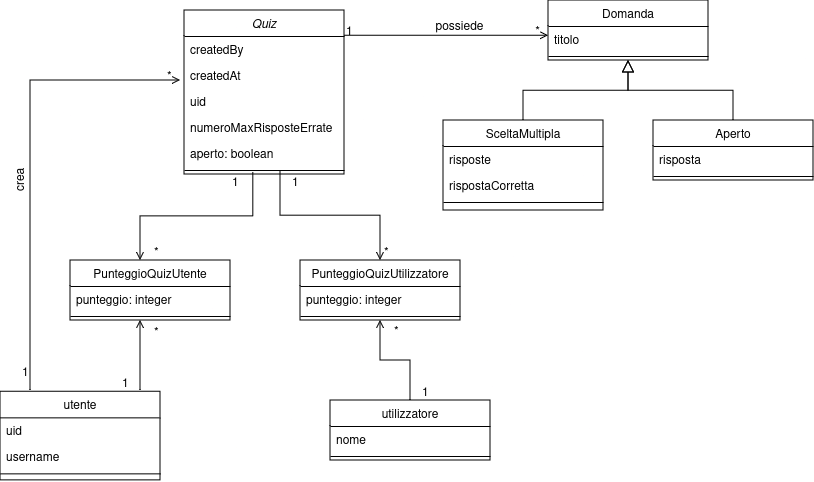

The diagram above was exported from draw.io. Its source (the exported page's mxGraphModel, read from the mxfile embedded in the PNG):
<mxGraphModel dx="1816" dy="540" grid="1" gridSize="10" guides="1" tooltips="1" connect="1" arrows="1" fold="1" page="1" pageScale="1" pageWidth="827" pageHeight="1169" math="0" shadow="0">
  <root>
    <mxCell id="WIyWlLk6GJQsqaUBKTNV-0" />
    <mxCell id="WIyWlLk6GJQsqaUBKTNV-1" parent="WIyWlLk6GJQsqaUBKTNV-0" />
    <mxCell id="zkfFHV4jXpPFQw0GAbJ--0" value="Quiz" style="swimlane;fontStyle=2;align=center;verticalAlign=top;childLayout=stackLayout;horizontal=1;startSize=26;horizontalStack=0;resizeParent=1;resizeLast=0;collapsible=1;marginBottom=0;rounded=0;shadow=0;strokeWidth=1;" parent="WIyWlLk6GJQsqaUBKTNV-1" vertex="1">
      <mxGeometry x="144.03" y="130" width="160" height="164" as="geometry">
        <mxRectangle x="230" y="140" width="160" height="26" as="alternateBounds" />
      </mxGeometry>
    </mxCell>
    <mxCell id="zkfFHV4jXpPFQw0GAbJ--1" value="createdBy" style="text;align=left;verticalAlign=top;spacingLeft=4;spacingRight=4;overflow=hidden;rotatable=0;points=[[0,0.5],[1,0.5]];portConstraint=eastwest;" parent="zkfFHV4jXpPFQw0GAbJ--0" vertex="1">
      <mxGeometry y="26" width="160" height="26" as="geometry" />
    </mxCell>
    <mxCell id="zkfFHV4jXpPFQw0GAbJ--2" value="createdAt" style="text;align=left;verticalAlign=top;spacingLeft=4;spacingRight=4;overflow=hidden;rotatable=0;points=[[0,0.5],[1,0.5]];portConstraint=eastwest;rounded=0;shadow=0;html=0;" parent="zkfFHV4jXpPFQw0GAbJ--0" vertex="1">
      <mxGeometry y="52" width="160" height="26" as="geometry" />
    </mxCell>
    <mxCell id="zkfFHV4jXpPFQw0GAbJ--3" value="uid" style="text;align=left;verticalAlign=top;spacingLeft=4;spacingRight=4;overflow=hidden;rotatable=0;points=[[0,0.5],[1,0.5]];portConstraint=eastwest;rounded=0;shadow=0;html=0;" parent="zkfFHV4jXpPFQw0GAbJ--0" vertex="1">
      <mxGeometry y="78" width="160" height="26" as="geometry" />
    </mxCell>
    <mxCell id="oVTSTRX7F-WgsbVXZKhO-23" value="numeroMaxRisposteErrate" style="text;align=left;verticalAlign=top;spacingLeft=4;spacingRight=4;overflow=hidden;rotatable=0;points=[[0,0.5],[1,0.5]];portConstraint=eastwest;" vertex="1" parent="zkfFHV4jXpPFQw0GAbJ--0">
      <mxGeometry y="104" width="160" height="26" as="geometry" />
    </mxCell>
    <mxCell id="oVTSTRX7F-WgsbVXZKhO-56" value="aperto: boolean" style="text;align=left;verticalAlign=top;spacingLeft=4;spacingRight=4;overflow=hidden;rotatable=0;points=[[0,0.5],[1,0.5]];portConstraint=eastwest;" vertex="1" parent="zkfFHV4jXpPFQw0GAbJ--0">
      <mxGeometry y="130" width="160" height="26" as="geometry" />
    </mxCell>
    <mxCell id="zkfFHV4jXpPFQw0GAbJ--4" value="" style="line;html=1;strokeWidth=1;align=left;verticalAlign=middle;spacingTop=-1;spacingLeft=3;spacingRight=3;rotatable=0;labelPosition=right;points=[];portConstraint=eastwest;" parent="zkfFHV4jXpPFQw0GAbJ--0" vertex="1">
      <mxGeometry y="156" width="160" height="8" as="geometry" />
    </mxCell>
    <mxCell id="zkfFHV4jXpPFQw0GAbJ--17" value="Domanda" style="swimlane;fontStyle=0;align=center;verticalAlign=top;childLayout=stackLayout;horizontal=1;startSize=26;horizontalStack=0;resizeParent=1;resizeLast=0;collapsible=1;marginBottom=0;rounded=0;shadow=0;strokeWidth=1;" parent="WIyWlLk6GJQsqaUBKTNV-1" vertex="1">
      <mxGeometry x="508" y="120" width="160" height="60" as="geometry">
        <mxRectangle x="550" y="140" width="160" height="26" as="alternateBounds" />
      </mxGeometry>
    </mxCell>
    <mxCell id="zkfFHV4jXpPFQw0GAbJ--18" value="titolo" style="text;align=left;verticalAlign=top;spacingLeft=4;spacingRight=4;overflow=hidden;rotatable=0;points=[[0,0.5],[1,0.5]];portConstraint=eastwest;" parent="zkfFHV4jXpPFQw0GAbJ--17" vertex="1">
      <mxGeometry y="26" width="160" height="26" as="geometry" />
    </mxCell>
    <mxCell id="zkfFHV4jXpPFQw0GAbJ--23" value="" style="line;html=1;strokeWidth=1;align=left;verticalAlign=middle;spacingTop=-1;spacingLeft=3;spacingRight=3;rotatable=0;labelPosition=right;points=[];portConstraint=eastwest;" parent="zkfFHV4jXpPFQw0GAbJ--17" vertex="1">
      <mxGeometry y="52" width="160" height="8" as="geometry" />
    </mxCell>
    <mxCell id="zkfFHV4jXpPFQw0GAbJ--26" value="" style="endArrow=open;shadow=0;strokeWidth=1;rounded=0;curved=0;endFill=1;edgeStyle=elbowEdgeStyle;elbow=vertical;" parent="WIyWlLk6GJQsqaUBKTNV-1" source="zkfFHV4jXpPFQw0GAbJ--0" target="zkfFHV4jXpPFQw0GAbJ--17" edge="1">
      <mxGeometry x="0.5" y="41" relative="1" as="geometry">
        <mxPoint x="380" y="192" as="sourcePoint" />
        <mxPoint x="540" y="192" as="targetPoint" />
        <mxPoint x="-40" y="32" as="offset" />
      </mxGeometry>
    </mxCell>
    <mxCell id="zkfFHV4jXpPFQw0GAbJ--27" value="1" style="resizable=0;align=left;verticalAlign=bottom;labelBackgroundColor=none;fontSize=12;" parent="zkfFHV4jXpPFQw0GAbJ--26" connectable="0" vertex="1">
      <mxGeometry x="-1" relative="1" as="geometry">
        <mxPoint y="4" as="offset" />
      </mxGeometry>
    </mxCell>
    <mxCell id="zkfFHV4jXpPFQw0GAbJ--28" value="*" style="resizable=0;align=right;verticalAlign=bottom;labelBackgroundColor=none;fontSize=12;" parent="zkfFHV4jXpPFQw0GAbJ--26" connectable="0" vertex="1">
      <mxGeometry x="1" relative="1" as="geometry">
        <mxPoint x="-7" y="4" as="offset" />
      </mxGeometry>
    </mxCell>
    <mxCell id="zkfFHV4jXpPFQw0GAbJ--29" value="possiede" style="text;html=1;resizable=0;points=[];;align=center;verticalAlign=middle;labelBackgroundColor=none;rounded=0;shadow=0;strokeWidth=1;fontSize=12;" parent="zkfFHV4jXpPFQw0GAbJ--26" vertex="1" connectable="0">
      <mxGeometry x="0.5" y="49" relative="1" as="geometry">
        <mxPoint x="-38" y="40" as="offset" />
      </mxGeometry>
    </mxCell>
    <mxCell id="oVTSTRX7F-WgsbVXZKhO-0" value="SceltaMultipla" style="swimlane;fontStyle=0;align=center;verticalAlign=top;childLayout=stackLayout;horizontal=1;startSize=26;horizontalStack=0;resizeParent=1;resizeLast=0;collapsible=1;marginBottom=0;rounded=0;shadow=0;strokeWidth=1;" vertex="1" parent="WIyWlLk6GJQsqaUBKTNV-1">
      <mxGeometry x="403" y="240" width="160" height="90" as="geometry">
        <mxRectangle x="414" y="310" width="160" height="26" as="alternateBounds" />
      </mxGeometry>
    </mxCell>
    <mxCell id="oVTSTRX7F-WgsbVXZKhO-1" value="risposte" style="text;align=left;verticalAlign=top;spacingLeft=4;spacingRight=4;overflow=hidden;rotatable=0;points=[[0,0.5],[1,0.5]];portConstraint=eastwest;" vertex="1" parent="oVTSTRX7F-WgsbVXZKhO-0">
      <mxGeometry y="26" width="160" height="26" as="geometry" />
    </mxCell>
    <mxCell id="oVTSTRX7F-WgsbVXZKhO-5" value="rispostaCorretta" style="text;align=left;verticalAlign=top;spacingLeft=4;spacingRight=4;overflow=hidden;rotatable=0;points=[[0,0.5],[1,0.5]];portConstraint=eastwest;" vertex="1" parent="oVTSTRX7F-WgsbVXZKhO-0">
      <mxGeometry y="52" width="160" height="26" as="geometry" />
    </mxCell>
    <mxCell id="oVTSTRX7F-WgsbVXZKhO-3" value="" style="line;html=1;strokeWidth=1;align=left;verticalAlign=middle;spacingTop=-1;spacingLeft=3;spacingRight=3;rotatable=0;labelPosition=right;points=[];portConstraint=eastwest;" vertex="1" parent="oVTSTRX7F-WgsbVXZKhO-0">
      <mxGeometry y="78" width="160" height="8" as="geometry" />
    </mxCell>
    <mxCell id="oVTSTRX7F-WgsbVXZKhO-6" value="" style="endArrow=block;endSize=10;endFill=0;shadow=0;strokeWidth=1;rounded=0;curved=0;edgeStyle=elbowEdgeStyle;elbow=vertical;entryX=0.5;entryY=1;entryDx=0;entryDy=0;" edge="1" parent="WIyWlLk6GJQsqaUBKTNV-1" source="oVTSTRX7F-WgsbVXZKhO-0" target="zkfFHV4jXpPFQw0GAbJ--17">
      <mxGeometry width="160" relative="1" as="geometry">
        <mxPoint x="494" y="153" as="sourcePoint" />
        <mxPoint x="594" y="200" as="targetPoint" />
      </mxGeometry>
    </mxCell>
    <mxCell id="oVTSTRX7F-WgsbVXZKhO-7" value="Aperto" style="swimlane;fontStyle=0;align=center;verticalAlign=top;childLayout=stackLayout;horizontal=1;startSize=26;horizontalStack=0;resizeParent=1;resizeLast=0;collapsible=1;marginBottom=0;rounded=0;shadow=0;strokeWidth=1;" vertex="1" parent="WIyWlLk6GJQsqaUBKTNV-1">
      <mxGeometry x="613" y="240" width="160" height="60" as="geometry">
        <mxRectangle x="340" y="380" width="170" height="26" as="alternateBounds" />
      </mxGeometry>
    </mxCell>
    <mxCell id="oVTSTRX7F-WgsbVXZKhO-8" value="risposta" style="text;align=left;verticalAlign=top;spacingLeft=4;spacingRight=4;overflow=hidden;rotatable=0;points=[[0,0.5],[1,0.5]];portConstraint=eastwest;" vertex="1" parent="oVTSTRX7F-WgsbVXZKhO-7">
      <mxGeometry y="26" width="160" height="26" as="geometry" />
    </mxCell>
    <mxCell id="oVTSTRX7F-WgsbVXZKhO-9" value="" style="line;html=1;strokeWidth=1;align=left;verticalAlign=middle;spacingTop=-1;spacingLeft=3;spacingRight=3;rotatable=0;labelPosition=right;points=[];portConstraint=eastwest;" vertex="1" parent="oVTSTRX7F-WgsbVXZKhO-7">
      <mxGeometry y="52" width="160" height="8" as="geometry" />
    </mxCell>
    <mxCell id="oVTSTRX7F-WgsbVXZKhO-10" value="" style="endArrow=block;endSize=10;endFill=0;shadow=0;strokeWidth=1;rounded=0;curved=0;edgeStyle=elbowEdgeStyle;elbow=vertical;entryX=0.5;entryY=1;entryDx=0;entryDy=0;" edge="1" parent="WIyWlLk6GJQsqaUBKTNV-1" source="oVTSTRX7F-WgsbVXZKhO-7" target="zkfFHV4jXpPFQw0GAbJ--17">
      <mxGeometry width="160" relative="1" as="geometry">
        <mxPoint x="504" y="323" as="sourcePoint" />
        <mxPoint x="594" y="200" as="targetPoint" />
      </mxGeometry>
    </mxCell>
    <mxCell id="oVTSTRX7F-WgsbVXZKhO-17" value="utente" style="swimlane;fontStyle=0;align=center;verticalAlign=top;childLayout=stackLayout;horizontal=1;startSize=26;horizontalStack=0;resizeParent=1;resizeLast=0;collapsible=1;marginBottom=0;rounded=0;shadow=0;strokeWidth=1;" vertex="1" parent="WIyWlLk6GJQsqaUBKTNV-1">
      <mxGeometry x="-40" y="511.36" width="160" height="88.64" as="geometry">
        <mxRectangle x="230" y="140" width="160" height="26" as="alternateBounds" />
      </mxGeometry>
    </mxCell>
    <mxCell id="oVTSTRX7F-WgsbVXZKhO-18" value="uid" style="text;align=left;verticalAlign=top;spacingLeft=4;spacingRight=4;overflow=hidden;rotatable=0;points=[[0,0.5],[1,0.5]];portConstraint=eastwest;" vertex="1" parent="oVTSTRX7F-WgsbVXZKhO-17">
      <mxGeometry y="26" width="160" height="26" as="geometry" />
    </mxCell>
    <mxCell id="oVTSTRX7F-WgsbVXZKhO-19" value="username" style="text;align=left;verticalAlign=top;spacingLeft=4;spacingRight=4;overflow=hidden;rotatable=0;points=[[0,0.5],[1,0.5]];portConstraint=eastwest;rounded=0;shadow=0;html=0;" vertex="1" parent="oVTSTRX7F-WgsbVXZKhO-17">
      <mxGeometry y="52" width="160" height="26" as="geometry" />
    </mxCell>
    <mxCell id="oVTSTRX7F-WgsbVXZKhO-21" value="" style="line;html=1;strokeWidth=1;align=left;verticalAlign=middle;spacingTop=-1;spacingLeft=3;spacingRight=3;rotatable=0;labelPosition=right;points=[];portConstraint=eastwest;" vertex="1" parent="oVTSTRX7F-WgsbVXZKhO-17">
      <mxGeometry y="78" width="160" height="8" as="geometry" />
    </mxCell>
    <mxCell id="oVTSTRX7F-WgsbVXZKhO-26" value="" style="endArrow=open;shadow=0;strokeWidth=1;rounded=0;curved=0;endFill=1;edgeStyle=elbowEdgeStyle;elbow=vertical;entryX=-0.025;entryY=0.692;entryDx=0;entryDy=0;entryPerimeter=0;" edge="1" parent="WIyWlLk6GJQsqaUBKTNV-1" target="zkfFHV4jXpPFQw0GAbJ--2">
      <mxGeometry x="0.5" y="41" relative="1" as="geometry">
        <mxPoint x="-10" y="510" as="sourcePoint" />
        <mxPoint x="82.1099999999999" y="208.702" as="targetPoint" />
        <mxPoint x="-40" y="32" as="offset" />
        <Array as="points">
          <mxPoint x="100" y="200" />
        </Array>
      </mxGeometry>
    </mxCell>
    <mxCell id="oVTSTRX7F-WgsbVXZKhO-27" value="1" style="resizable=0;align=left;verticalAlign=bottom;labelBackgroundColor=none;fontSize=12;" connectable="0" vertex="1" parent="oVTSTRX7F-WgsbVXZKhO-26">
      <mxGeometry x="-1" relative="1" as="geometry">
        <mxPoint x="-10" y="-10" as="offset" />
      </mxGeometry>
    </mxCell>
    <mxCell id="oVTSTRX7F-WgsbVXZKhO-28" value="*" style="resizable=0;align=right;verticalAlign=bottom;labelBackgroundColor=none;fontSize=12;" connectable="0" vertex="1" parent="oVTSTRX7F-WgsbVXZKhO-26">
      <mxGeometry x="1" relative="1" as="geometry">
        <mxPoint x="-7" y="4" as="offset" />
      </mxGeometry>
    </mxCell>
    <mxCell id="oVTSTRX7F-WgsbVXZKhO-29" value="crea" style="text;html=1;resizable=0;points=[];;align=center;verticalAlign=middle;labelBackgroundColor=none;rounded=0;shadow=0;strokeWidth=1;fontSize=12;rotation=-90;" vertex="1" connectable="0" parent="oVTSTRX7F-WgsbVXZKhO-26">
      <mxGeometry x="0.5" y="49" relative="1" as="geometry">
        <mxPoint x="-45" y="149" as="offset" />
      </mxGeometry>
    </mxCell>
    <mxCell id="oVTSTRX7F-WgsbVXZKhO-30" value="utilizzatore" style="swimlane;fontStyle=0;align=center;verticalAlign=top;childLayout=stackLayout;horizontal=1;startSize=26;horizontalStack=0;resizeParent=1;resizeLast=0;collapsible=1;marginBottom=0;rounded=0;shadow=0;strokeWidth=1;" vertex="1" parent="WIyWlLk6GJQsqaUBKTNV-1">
      <mxGeometry x="290" y="520" width="160" height="60" as="geometry">
        <mxRectangle x="230" y="140" width="160" height="26" as="alternateBounds" />
      </mxGeometry>
    </mxCell>
    <mxCell id="oVTSTRX7F-WgsbVXZKhO-31" value="nome" style="text;align=left;verticalAlign=top;spacingLeft=4;spacingRight=4;overflow=hidden;rotatable=0;points=[[0,0.5],[1,0.5]];portConstraint=eastwest;" vertex="1" parent="oVTSTRX7F-WgsbVXZKhO-30">
      <mxGeometry y="26" width="160" height="26" as="geometry" />
    </mxCell>
    <mxCell id="oVTSTRX7F-WgsbVXZKhO-34" value="" style="line;html=1;strokeWidth=1;align=left;verticalAlign=middle;spacingTop=-1;spacingLeft=3;spacingRight=3;rotatable=0;labelPosition=right;points=[];portConstraint=eastwest;" vertex="1" parent="oVTSTRX7F-WgsbVXZKhO-30">
      <mxGeometry y="52" width="160" height="8" as="geometry" />
    </mxCell>
    <mxCell id="oVTSTRX7F-WgsbVXZKhO-40" value="" style="endArrow=open;shadow=0;strokeWidth=1;rounded=0;curved=0;endFill=1;edgeStyle=elbowEdgeStyle;elbow=vertical;exitX=0.5;exitY=0;exitDx=0;exitDy=0;entryX=0.5;entryY=1;entryDx=0;entryDy=0;" edge="1" parent="WIyWlLk6GJQsqaUBKTNV-1" source="oVTSTRX7F-WgsbVXZKhO-30" target="oVTSTRX7F-WgsbVXZKhO-44">
      <mxGeometry x="0.5" y="41" relative="1" as="geometry">
        <mxPoint x="246" y="310.14" as="sourcePoint" />
        <mxPoint x="330" y="400" as="targetPoint" />
        <mxPoint x="-40" y="32" as="offset" />
        <Array as="points" />
      </mxGeometry>
    </mxCell>
    <mxCell id="oVTSTRX7F-WgsbVXZKhO-41" value="1" style="resizable=0;align=left;verticalAlign=bottom;labelBackgroundColor=none;fontSize=12;" connectable="0" vertex="1" parent="oVTSTRX7F-WgsbVXZKhO-40">
      <mxGeometry x="-1" relative="1" as="geometry">
        <mxPoint x="10" as="offset" />
      </mxGeometry>
    </mxCell>
    <mxCell id="oVTSTRX7F-WgsbVXZKhO-42" value="*" style="resizable=0;align=right;verticalAlign=bottom;labelBackgroundColor=none;fontSize=12;" connectable="0" vertex="1" parent="oVTSTRX7F-WgsbVXZKhO-40">
      <mxGeometry x="1" relative="1" as="geometry">
        <mxPoint x="20" y="20" as="offset" />
      </mxGeometry>
    </mxCell>
    <mxCell id="oVTSTRX7F-WgsbVXZKhO-44" value="PunteggioQuizUtilizzatore" style="swimlane;fontStyle=0;align=center;verticalAlign=top;childLayout=stackLayout;horizontal=1;startSize=26;horizontalStack=0;resizeParent=1;resizeLast=0;collapsible=1;marginBottom=0;rounded=0;shadow=0;strokeWidth=1;" vertex="1" parent="WIyWlLk6GJQsqaUBKTNV-1">
      <mxGeometry x="260" y="380" width="160" height="60" as="geometry">
        <mxRectangle x="414" y="310" width="160" height="26" as="alternateBounds" />
      </mxGeometry>
    </mxCell>
    <mxCell id="oVTSTRX7F-WgsbVXZKhO-45" value="punteggio: integer" style="text;align=left;verticalAlign=top;spacingLeft=4;spacingRight=4;overflow=hidden;rotatable=0;points=[[0,0.5],[1,0.5]];portConstraint=eastwest;" vertex="1" parent="oVTSTRX7F-WgsbVXZKhO-44">
      <mxGeometry y="26" width="160" height="26" as="geometry" />
    </mxCell>
    <mxCell id="oVTSTRX7F-WgsbVXZKhO-47" value="" style="line;html=1;strokeWidth=1;align=left;verticalAlign=middle;spacingTop=-1;spacingLeft=3;spacingRight=3;rotatable=0;labelPosition=right;points=[];portConstraint=eastwest;" vertex="1" parent="oVTSTRX7F-WgsbVXZKhO-44">
      <mxGeometry y="52" width="160" height="8" as="geometry" />
    </mxCell>
    <mxCell id="oVTSTRX7F-WgsbVXZKhO-57" value="" style="endArrow=open;shadow=0;strokeWidth=1;rounded=0;curved=0;endFill=1;edgeStyle=elbowEdgeStyle;elbow=vertical;exitX=0.43;exitY=0.75;exitDx=0;exitDy=0;exitPerimeter=0;" edge="1" parent="WIyWlLk6GJQsqaUBKTNV-1" source="zkfFHV4jXpPFQw0GAbJ--4">
      <mxGeometry x="0.5" y="41" relative="1" as="geometry">
        <mxPoint x="270" y="320" as="sourcePoint" />
        <mxPoint x="100" y="380" as="targetPoint" />
        <mxPoint x="-40" y="32" as="offset" />
      </mxGeometry>
    </mxCell>
    <mxCell id="oVTSTRX7F-WgsbVXZKhO-62" value="*" style="resizable=0;align=right;verticalAlign=bottom;labelBackgroundColor=none;fontSize=12;" connectable="0" vertex="1" parent="WIyWlLk6GJQsqaUBKTNV-1">
      <mxGeometry x="120" y="460" as="geometry" />
    </mxCell>
    <mxCell id="oVTSTRX7F-WgsbVXZKhO-63" value="PunteggioQuizUtente" style="swimlane;fontStyle=0;align=center;verticalAlign=top;childLayout=stackLayout;horizontal=1;startSize=26;horizontalStack=0;resizeParent=1;resizeLast=0;collapsible=1;marginBottom=0;rounded=0;shadow=0;strokeWidth=1;" vertex="1" parent="WIyWlLk6GJQsqaUBKTNV-1">
      <mxGeometry x="30" y="380" width="160" height="60" as="geometry">
        <mxRectangle x="414" y="310" width="160" height="26" as="alternateBounds" />
      </mxGeometry>
    </mxCell>
    <mxCell id="oVTSTRX7F-WgsbVXZKhO-64" value="punteggio: integer" style="text;align=left;verticalAlign=top;spacingLeft=4;spacingRight=4;overflow=hidden;rotatable=0;points=[[0,0.5],[1,0.5]];portConstraint=eastwest;" vertex="1" parent="oVTSTRX7F-WgsbVXZKhO-63">
      <mxGeometry y="26" width="160" height="26" as="geometry" />
    </mxCell>
    <mxCell id="oVTSTRX7F-WgsbVXZKhO-65" value="" style="line;html=1;strokeWidth=1;align=left;verticalAlign=middle;spacingTop=-1;spacingLeft=3;spacingRight=3;rotatable=0;labelPosition=right;points=[];portConstraint=eastwest;" vertex="1" parent="oVTSTRX7F-WgsbVXZKhO-63">
      <mxGeometry y="52" width="160" height="8" as="geometry" />
    </mxCell>
    <mxCell id="oVTSTRX7F-WgsbVXZKhO-66" value="*" style="resizable=0;align=right;verticalAlign=bottom;labelBackgroundColor=none;fontSize=12;" connectable="0" vertex="1" parent="WIyWlLk6GJQsqaUBKTNV-1">
      <mxGeometry x="120" y="380.0028571428571" as="geometry" />
    </mxCell>
    <mxCell id="oVTSTRX7F-WgsbVXZKhO-67" value="" style="endArrow=open;shadow=0;strokeWidth=1;rounded=0;curved=0;endFill=1;edgeStyle=elbowEdgeStyle;elbow=vertical;" edge="1" parent="WIyWlLk6GJQsqaUBKTNV-1">
      <mxGeometry x="0.5" y="41" relative="1" as="geometry">
        <mxPoint x="100" y="510" as="sourcePoint" />
        <mxPoint x="100" y="440" as="targetPoint" />
        <mxPoint x="-40" y="32" as="offset" />
      </mxGeometry>
    </mxCell>
    <mxCell id="oVTSTRX7F-WgsbVXZKhO-69" value="1" style="resizable=0;align=right;verticalAlign=bottom;labelBackgroundColor=none;fontSize=12;" connectable="0" vertex="1" parent="WIyWlLk6GJQsqaUBKTNV-1">
      <mxGeometry x="90" y="511.3576190476189" as="geometry" />
    </mxCell>
    <mxCell id="oVTSTRX7F-WgsbVXZKhO-70" value="" style="endArrow=open;shadow=0;strokeWidth=1;rounded=0;curved=0;endFill=1;edgeStyle=elbowEdgeStyle;elbow=vertical;entryX=0.5;entryY=0;entryDx=0;entryDy=0;" edge="1" parent="WIyWlLk6GJQsqaUBKTNV-1" target="oVTSTRX7F-WgsbVXZKhO-44">
      <mxGeometry x="0.5" y="41" relative="1" as="geometry">
        <mxPoint x="240" y="290" as="sourcePoint" />
        <mxPoint x="110" y="390" as="targetPoint" />
        <mxPoint x="-40" y="32" as="offset" />
      </mxGeometry>
    </mxCell>
    <mxCell id="oVTSTRX7F-WgsbVXZKhO-71" value="*" style="resizable=0;align=right;verticalAlign=bottom;labelBackgroundColor=none;fontSize=12;" connectable="0" vertex="1" parent="WIyWlLk6GJQsqaUBKTNV-1">
      <mxGeometry x="350" y="380.0028571428571" as="geometry" />
    </mxCell>
    <mxCell id="oVTSTRX7F-WgsbVXZKhO-72" value="1" style="resizable=0;align=left;verticalAlign=bottom;labelBackgroundColor=none;fontSize=12;" connectable="0" vertex="1" parent="WIyWlLk6GJQsqaUBKTNV-1">
      <mxGeometry x="250" y="310" as="geometry" />
    </mxCell>
    <mxCell id="oVTSTRX7F-WgsbVXZKhO-73" value="1" style="resizable=0;align=left;verticalAlign=bottom;labelBackgroundColor=none;fontSize=12;" connectable="0" vertex="1" parent="WIyWlLk6GJQsqaUBKTNV-1">
      <mxGeometry x="190" y="310" as="geometry" />
    </mxCell>
  </root>
</mxGraphModel>